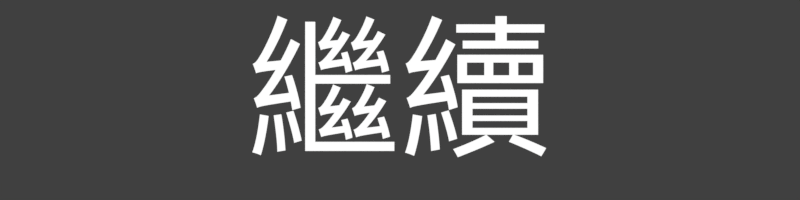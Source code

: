 # Source: rendermarker.pause_buttons_tc.blend  (saved by Blender 2.79.1; exported with 4.5.12 LTS)
import bpy
from mathutils import Matrix  # noqa: F401  (used for matrix-valued properties, if any)

bpy.ops.wm.read_factory_settings(use_empty=True)
scene = bpy.context.scene
scene.name = 'pause-*'

# ---- collections
col_collection_1 = bpy.data.collections.new('Collection 1'); scene.collection.children.link(col_collection_1)

# ---- materials (node trees are filled in below, after node groups)
mat_white = bpy.data.materials.new('white')
mat_white.alpha_threshold = 0.0
mat_white.roughness = 0.5

# ---- material node trees
mat_white.use_nodes = True; mat_white.node_tree.nodes.clear()
_N = mat_white.node_tree.nodes; _L = mat_white.node_tree.links
n0 = _N.new('ShaderNodeOutputMaterial'); n0.name = 'Material Output'; n0.location = (300, 300)
n1 = _N.new('ShaderNodeEmission'); n1.name = 'Emission'; n1.location = (10, 300)
_L.new(n1.outputs[0], n0.inputs[0])
n0.is_active_output = True

# ---- world
world_world = bpy.data.worlds.new('World'); scene.world = world_world
world_world.color = (0.05088, 0.05088, 0.05088)
world_world.use_sun_shadow = False
world_world.sun_shadow_jitter_overblur = 0.0
world_world.cycles.sampling_method = 'MANUAL'

# ---- cameras
cam_camera_004 = bpy.data.cameras.new('Camera.004')
cam_camera_004.type = 'ORTHO'
cam_camera_004.clip_end = 100.0
cam_camera_004.lens = 35.0
cam_camera_004.sensor_width = 32.0
cam_camera_004.sensor_height = 18.0
cam_camera_004.ortho_scale = 4.2
cam_camera_004.dof.focus_distance = 0.0
cam_camera_003 = bpy.data.cameras.new('Camera.003')
cam_camera_003.type = 'ORTHO'
cam_camera_003.clip_end = 100.0
cam_camera_003.lens = 35.0
cam_camera_003.sensor_width = 32.0
cam_camera_003.sensor_height = 18.0
cam_camera_003.ortho_scale = 4.2
cam_camera_003.dof.focus_distance = 0.0
cam_camera_002 = bpy.data.cameras.new('Camera.002')
cam_camera_002.type = 'ORTHO'
cam_camera_002.clip_end = 100.0
cam_camera_002.lens = 35.0
cam_camera_002.sensor_width = 32.0
cam_camera_002.sensor_height = 18.0
cam_camera_002.ortho_scale = 4.2
cam_camera_002.dof.focus_distance = 0.0
cam_camera_001 = bpy.data.cameras.new('Camera.001')
cam_camera_001.type = 'ORTHO'
cam_camera_001.clip_end = 100.0
cam_camera_001.lens = 35.0
cam_camera_001.sensor_width = 32.0
cam_camera_001.sensor_height = 18.0
cam_camera_001.ortho_scale = 4.2
cam_camera_001.dof.focus_distance = 0.0

# ---- curves / text
txt_text_060 = bpy.data.curves.new('Text.060', 'FONT')
txt_text_060.dimensions = '2D'
txt_text_060.body = '看重播'
txt_text_060.materials.append(mat_white)
txt_text_060.use_path_clamp = True
txt_text_060.bevel_resolution = 0
txt_text_060.align_x = 'CENTER'
txt_text_060.align_y = 'CENTER'
txt_text_060.size = 1.34
txt_text_060.space_line = 0.56
txt_text_059 = bpy.data.curves.new('Text.059', 'FONT')
txt_text_059.dimensions = '2D'
txt_text_059.body = '回目錄'
txt_text_059.materials.append(mat_white)
txt_text_059.use_path_clamp = True
txt_text_059.bevel_resolution = 0
txt_text_059.align_x = 'CENTER'
txt_text_059.align_y = 'CENTER'
txt_text_059.size = 1.34
txt_text_059.space_line = 0.56
txt_text_058 = bpy.data.curves.new('Text.058', 'FONT')
txt_text_058.dimensions = '2D'
txt_text_058.body = '重試'
txt_text_058.materials.append(mat_white)
txt_text_058.use_path_clamp = True
txt_text_058.bevel_resolution = 0
txt_text_058.align_x = 'CENTER'
txt_text_058.align_y = 'CENTER'
txt_text_058.size = 1.34
txt_text_058.space_line = 0.56
txt_text_001 = bpy.data.curves.new('Text.001', 'FONT')
txt_text_001.dimensions = '2D'
txt_text_001.body = '繼續'
txt_text_001.materials.append(mat_white)
txt_text_001.use_path_clamp = True
txt_text_001.bevel_resolution = 0
txt_text_001.align_x = 'CENTER'
txt_text_001.align_y = 'CENTER'
txt_text_001.size = 1.34
txt_text_001.space_line = 0.56

# ---- objects
ob_animation_nodes_object_container = bpy.data.objects.new('Animation Nodes Object Container', None)
ob_cam_viewreplay = bpy.data.objects.new('cam.viewreplay', cam_camera_004)
ob_cam_backtomenu = bpy.data.objects.new('cam.backtomenu', cam_camera_003)
ob_cam_retry = bpy.data.objects.new('cam.retry', cam_camera_002)
ob_cam_continue = bpy.data.objects.new('cam.continue', cam_camera_001)
ob_text_010 = bpy.data.objects.new('Text.010', txt_text_060)
ob_text_005 = bpy.data.objects.new('Text.005', txt_text_059)
ob_text_000 = bpy.data.objects.new('Text.000', txt_text_058)
ob_text_001 = bpy.data.objects.new('Text.001', txt_text_001)

# ---- transforms, parenting, visibility, modifiers, constraints
ob_animation_nodes_object_container.location = (0.0, 0.0, 0.0)
ob_animation_nodes_object_container.empty_image_offset = (0.0, 0.0)
ob_animation_nodes_object_container.hide_select = True
ob_animation_nodes_object_container.hide_render = True
ob_animation_nodes_object_container.lineart.crease_threshold = 0.0
ob_cam_viewreplay.location = (0.0, -5.556, 5.0)
ob_cam_viewreplay.lock_rotations_4d = False
ob_cam_viewreplay.empty_display_type = 'ARROWS'
ob_cam_viewreplay.color = (0.0, 0.0, 0.0, 0.0)
ob_cam_viewreplay.display_type = 'WIRE'
ob_cam_viewreplay.lineart.crease_threshold = 0.0
ob_cam_backtomenu.location = (0.0, -4.035, 5.0)
ob_cam_backtomenu.lock_rotations_4d = False
ob_cam_backtomenu.empty_display_type = 'ARROWS'
ob_cam_backtomenu.color = (0.0, 0.0, 0.0, 0.0)
ob_cam_backtomenu.display_type = 'WIRE'
ob_cam_backtomenu.lineart.crease_threshold = 0.0
ob_cam_retry.location = (0.0, -2.589, 5.0)
ob_cam_retry.lock_rotations_4d = False
ob_cam_retry.empty_display_type = 'ARROWS'
ob_cam_retry.color = (0.0, 0.0, 0.0, 0.0)
ob_cam_retry.display_type = 'WIRE'
ob_cam_retry.lineart.crease_threshold = 0.0
ob_cam_continue.location = (0.0, -1.249, 5.0)
ob_cam_continue.lock_rotations_4d = False
ob_cam_continue.empty_display_type = 'ARROWS'
ob_cam_continue.color = (0.0, 0.0, 0.0, 0.0)
ob_cam_continue.display_type = 'WIRE'
ob_cam_continue.lineart.crease_threshold = 0.0
ob_text_010.parent = ob_cam_continue
ob_text_010.matrix_parent_inverse = Matrix(((1.0, 0.0, 0.0, -0.0), (0.0, 1.0, 0.0, 1.249), (0.0, 0.0, 1.0, -5.0), (0.0, 0.0, 0.0, 1.0)))
ob_text_010.location = (0.0, -5.544, 0.0)
ob_text_010.scale = (0.5992, 0.5992, 0.5992)
ob_text_010.lineart.crease_threshold = 0.0
ob_text_005.parent = ob_cam_continue
ob_text_005.matrix_parent_inverse = Matrix(((1.0, 0.0, 0.0, -0.0), (0.0, 1.0, 0.0, 1.249), (0.0, 0.0, 1.0, -5.0), (0.0, 0.0, 0.0, 1.0)))
ob_text_005.location = (0.0, -4.006, 0.0)
ob_text_005.scale = (0.5992, 0.5992, 0.5992)
ob_text_005.lineart.crease_threshold = 0.0
ob_text_000.parent = ob_cam_continue
ob_text_000.matrix_parent_inverse = Matrix(((1.0, 0.0, 0.0, -0.0), (0.0, 1.0, 0.0, 1.249), (0.0, 0.0, 1.0, -5.0), (0.0, 0.0, 0.0, 1.0)))
ob_text_000.location = (0.0, -2.576, 0.0)
ob_text_000.scale = (0.5992, 0.5992, 0.5992)
ob_text_000.lineart.crease_threshold = 0.0
ob_text_001.parent = ob_cam_continue
ob_text_001.matrix_parent_inverse = Matrix(((1.0, 0.0, 0.0, -0.0), (0.0, 1.0, 0.0, 1.249), (0.0, 0.0, 1.0, -5.0), (0.0, 0.0, 0.0, 1.0)))
ob_text_001.location = (0.0, -1.242, 0.0)
ob_text_001.scale = (0.5992, 0.5992, 0.5992)
ob_text_001.lineart.crease_threshold = 0.0

# ---- collection membership
col_collection_1.objects.link(ob_animation_nodes_object_container)
col_collection_1.objects.link(ob_cam_viewreplay)
col_collection_1.objects.link(ob_cam_backtomenu)
col_collection_1.objects.link(ob_cam_retry)
col_collection_1.objects.link(ob_cam_continue)
col_collection_1.objects.link(ob_text_010)
col_collection_1.objects.link(ob_text_005)
col_collection_1.objects.link(ob_text_000)
col_collection_1.objects.link(ob_text_001)

# ---- scene / render settings (as saved in the file)
scene.camera = ob_cam_continue
scene.frame_start = 1; scene.frame_end = 4; scene.frame_set(1)
scene.render.engine = 'CYCLES'
scene.render.image_settings.compression = 70
scene.render.resolution_x = 384
scene.render.resolution_y = 96
scene.render.resolution_percentage = 200
scene.render.fps = 30
scene.render.dither_intensity = 0.0
scene.render.film_transparent = True
scene.cycles.use_denoising = False
scene.cycles.samples = 20
scene.cycles.sampling_pattern = 'TABULATED_SOBOL'
scene.cycles.light_sampling_threshold = 0.0
scene.cycles.use_adaptive_sampling = False
scene.cycles.use_light_tree = False
scene.cycles.blur_glossy = 0.0
scene.cycles.max_bounces = 6
scene.cycles.diffuse_bounces = 6
scene.cycles.glossy_bounces = 6
scene.cycles.transmission_bounces = 6
scene.cycles.volume_bounces = 6
scene.cycles.transparent_max_bounces = 6
scene.cycles.sample_clamp_indirect = 0.0
scene.view_settings.view_transform = 'Standard'
bpy.context.view_layer.update()

